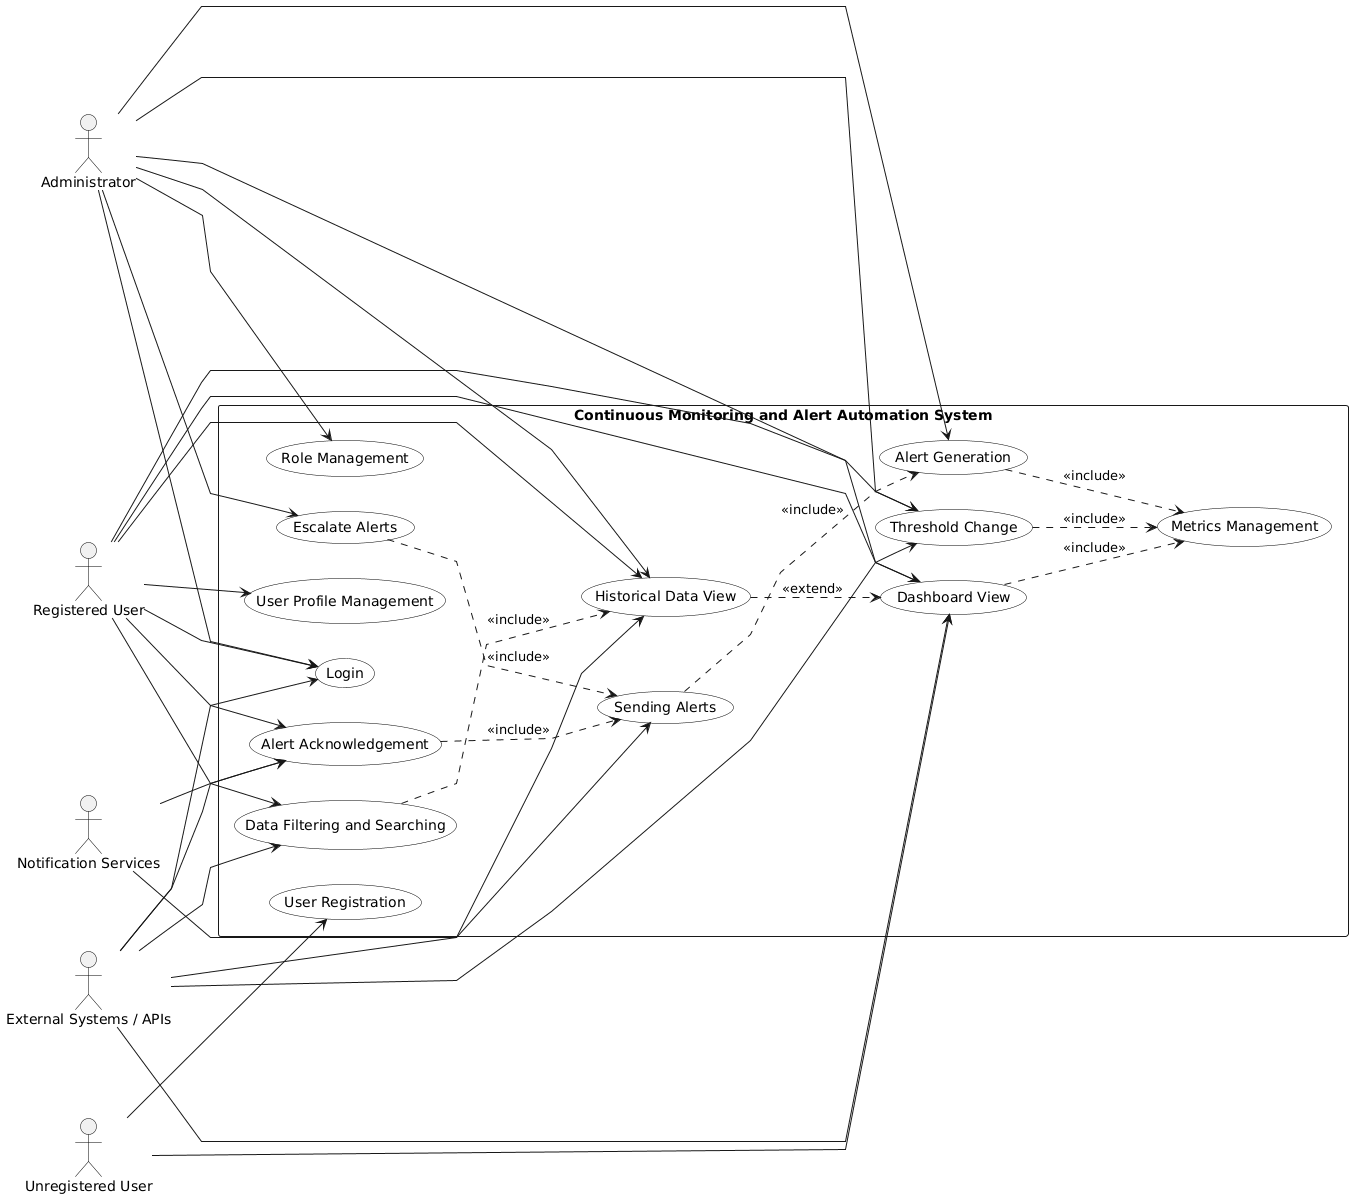

The diagram above was rendered by PlantUML. Its source (embedded in the PNG):
@startuml
left to right direction
skinparam linetype polyline
skinparam shadowing false
skinparam packageStyle rectangle

skinparam usecase {
    BackgroundColor White
    BorderColor Black
}

skinparam actor {
    BorderColor Black
}

' =====================================================
' ACTORS
' =====================================================
actor Administrator
actor "Registered User"
actor "Unregistered User"
actor "Notification Services"
actor "External Systems / APIs"

' =====================================================
' SYSTEM BOUNDARY
' =====================================================
rectangle "Continuous Monitoring and Alert Automation System" {

    (User Registration)
    (Login)
    (User Profile Management)
    (Role Management)

    (Dashboard View)
    (Metrics Management)

    (Historical Data View)
    (Data Filtering and Searching)

    (Alert Generation)
    (Sending Alerts)
    (Alert Acknowledgement)
    (Escalate Alerts)

    (Threshold Change)
}

' =====================================================
' ADMINISTRATOR ASSOCIATIONS
' =====================================================
Administrator --> (Login)
Administrator --> (Role Management)
Administrator --> (Dashboard View)
Administrator --> (Historical Data View)
Administrator --> (Alert Generation)
Administrator --> (Escalate Alerts)
Administrator --> (Threshold Change)

' =====================================================
' REGISTERED USER ASSOCIATIONS
' =====================================================
"Registered User" --> (Login)
"Registered User" --> (User Profile Management)
"Registered User" --> (Dashboard View)
"Registered User" --> (Historical Data View)
"Registered User" --> (Data Filtering and Searching)
"Registered User" --> (Alert Acknowledgement)
"Registered User" --> (Threshold Change)

' =====================================================
' UNREGISTERED USER ASSOCIATIONS
' =====================================================
"Unregistered User" --> (User Registration)
"Unregistered User" --> (Dashboard View)

' =====================================================
' NOTIFICATION SERVICES ASSOCIATIONS
' =====================================================
"Notification Services" --> (Sending Alerts)
"Notification Services" --> (Alert Acknowledgement)

' =====================================================
' EXTERNAL SYSTEMS ASSOCIATIONS
' =====================================================
"External Systems / APIs" --> (Login)
"External Systems / APIs" --> (Dashboard View)
"External Systems / APIs" --> (Historical Data View)
"External Systems / APIs" --> (Data Filtering and Searching)
"External Systems / APIs" --> (Alert Acknowledgement)
"External Systems / APIs" --> (Threshold Change)

' =====================================================
' <<include>> RELATIONSHIPS (MANDATORY)
' =====================================================
(Dashboard View) ..> (Metrics Management) : <<include>>

(Data Filtering and Searching) ..> (Historical Data View) : <<include>>

(Alert Generation) ..> (Metrics Management) : <<include>>

(Sending Alerts) ..> (Alert Generation) : <<include>>

(Alert Acknowledgement) ..> (Sending Alerts) : <<include>>

(Escalate Alerts) ..> (Sending Alerts) : <<include>>

(Threshold Change) ..> (Metrics Management) : <<include>>

' =====================================================
' <<extend>> RELATIONSHIP (OPTIONAL)
' =====================================================
(Historical Data View) ..> (Dashboard View) : <<extend>>
@enduml